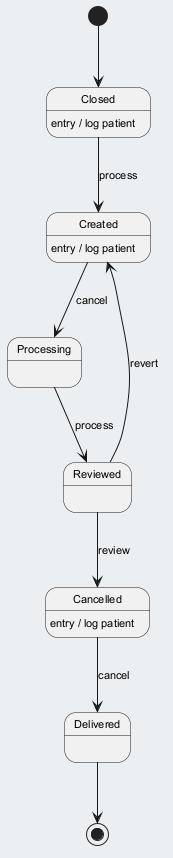

The diagram above was rendered by PlantUML. Its source (embedded in the PNG):
@startuml
skinparam backgroundColor #ECEFF1
skinparam classBackgroundColor #FFFFFF
skinparam classBorderColor #455A64
skinparam defaultFontSize 11
[*] --> Closed
Closed --> Created : process
Closed : entry / log patient
Created --> Processing : cancel
Created : entry / log patient
Processing --> Reviewed : process
Reviewed --> Cancelled : review
Cancelled --> Delivered : cancel
Cancelled : entry / log patient
Reviewed --> Created : revert
Delivered --> [*]
@enduml